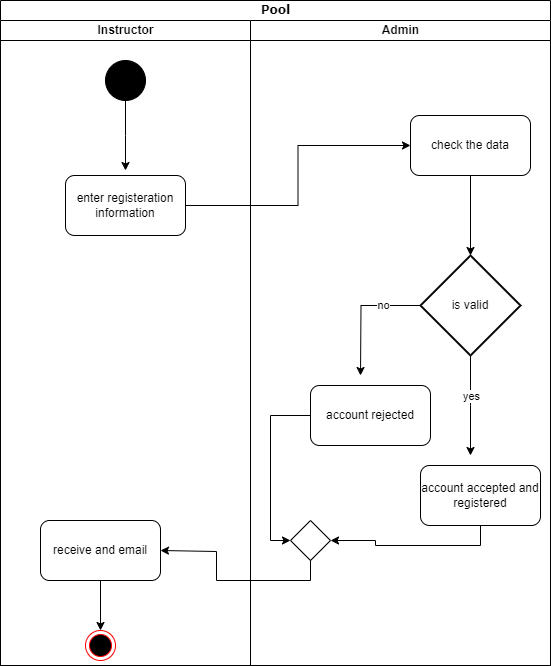

The diagram above was exported from draw.io. Its source (the exported page's mxGraphModel, read from the mxfile embedded in the PNG):
<mxGraphModel dx="1036" dy="614" grid="1" gridSize="10" guides="1" tooltips="1" connect="1" arrows="1" fold="1" page="1" pageScale="1" pageWidth="850" pageHeight="1100" background="none" math="0" shadow="0">
  <root>
    <mxCell id="0" />
    <mxCell id="1" parent="0" />
    <mxCell id="1c1d494c118603dd-1" value="Pool" style="swimlane;html=1;childLayout=stackLayout;startSize=20;rounded=0;shadow=0;comic=0;labelBackgroundColor=none;strokeWidth=1;fontFamily=Verdana;fontSize=12;align=center;" parent="1" vertex="1">
      <mxGeometry x="180" y="230" width="550" height="665" as="geometry" />
    </mxCell>
    <mxCell id="1c1d494c118603dd-2" value="Instructor" style="swimlane;html=1;startSize=20;" parent="1c1d494c118603dd-1" vertex="1">
      <mxGeometry y="20" width="250" height="645" as="geometry" />
    </mxCell>
    <mxCell id="Xwogp3suZOKo87MfaNIc-5" value="" style="edgeStyle=orthogonalEdgeStyle;rounded=0;orthogonalLoop=1;jettySize=auto;html=1;" parent="1c1d494c118603dd-2" source="60571a20871a0731-4" edge="1">
      <mxGeometry relative="1" as="geometry">
        <mxPoint x="125" y="150" as="targetPoint" />
      </mxGeometry>
    </mxCell>
    <mxCell id="60571a20871a0731-4" value="" style="ellipse;whiteSpace=wrap;html=1;rounded=0;shadow=0;comic=0;labelBackgroundColor=none;strokeWidth=1;fillColor=#000000;fontFamily=Verdana;fontSize=12;align=center;" parent="1c1d494c118603dd-2" vertex="1">
      <mxGeometry x="105" y="40" width="40" height="40" as="geometry" />
    </mxCell>
    <mxCell id="Xwogp3suZOKo87MfaNIc-6" value="enter registeration information" style="rounded=1;whiteSpace=wrap;html=1;" parent="1c1d494c118603dd-2" vertex="1">
      <mxGeometry x="65" y="155" width="120" height="60" as="geometry" />
    </mxCell>
    <mxCell id="Xwogp3suZOKo87MfaNIc-26" style="edgeStyle=orthogonalEdgeStyle;rounded=0;orthogonalLoop=1;jettySize=auto;html=1;exitX=0.5;exitY=1;exitDx=0;exitDy=0;" parent="1c1d494c118603dd-2" source="Xwogp3suZOKo87MfaNIc-25" target="Xwogp3suZOKo87MfaNIc-1" edge="1">
      <mxGeometry relative="1" as="geometry" />
    </mxCell>
    <mxCell id="Xwogp3suZOKo87MfaNIc-25" value="receive and email" style="rounded=1;whiteSpace=wrap;html=1;" parent="1c1d494c118603dd-2" vertex="1">
      <mxGeometry x="40" y="500" width="120" height="60" as="geometry" />
    </mxCell>
    <mxCell id="Xwogp3suZOKo87MfaNIc-1" value="" style="ellipse;html=1;shape=endState;fillColor=#000000;strokeColor=#ff0000;" parent="1c1d494c118603dd-2" vertex="1">
      <mxGeometry x="85" y="610" width="30" height="30" as="geometry" />
    </mxCell>
    <mxCell id="Xwogp3suZOKo87MfaNIc-7" style="edgeStyle=orthogonalEdgeStyle;rounded=0;orthogonalLoop=1;jettySize=auto;html=1;exitX=1;exitY=0.5;exitDx=0;exitDy=0;" parent="1c1d494c118603dd-1" source="Xwogp3suZOKo87MfaNIc-6" target="Xwogp3suZOKo87MfaNIc-8" edge="1">
      <mxGeometry relative="1" as="geometry">
        <mxPoint x="300" y="190" as="targetPoint" />
      </mxGeometry>
    </mxCell>
    <mxCell id="1c1d494c118603dd-3" value="Admin" style="swimlane;html=1;startSize=20;" parent="1c1d494c118603dd-1" vertex="1">
      <mxGeometry x="250" y="20" width="300" height="645" as="geometry" />
    </mxCell>
    <mxCell id="Xwogp3suZOKo87MfaNIc-8" value="check the data" style="rounded=1;whiteSpace=wrap;html=1;" parent="1c1d494c118603dd-3" vertex="1">
      <mxGeometry x="160" y="95" width="120" height="60" as="geometry" />
    </mxCell>
    <mxCell id="Xwogp3suZOKo87MfaNIc-11" style="edgeStyle=orthogonalEdgeStyle;rounded=0;orthogonalLoop=1;jettySize=auto;html=1;" parent="1c1d494c118603dd-3" source="Xwogp3suZOKo87MfaNIc-9" edge="1">
      <mxGeometry relative="1" as="geometry">
        <mxPoint x="220" y="435" as="targetPoint" />
      </mxGeometry>
    </mxCell>
    <mxCell id="Xwogp3suZOKo87MfaNIc-14" value="yes" style="edgeLabel;html=1;align=center;verticalAlign=middle;resizable=0;points=[];" parent="Xwogp3suZOKo87MfaNIc-11" vertex="1" connectable="0">
      <mxGeometry x="-0.204" relative="1" as="geometry">
        <mxPoint as="offset" />
      </mxGeometry>
    </mxCell>
    <mxCell id="Xwogp3suZOKo87MfaNIc-12" style="edgeStyle=orthogonalEdgeStyle;rounded=0;orthogonalLoop=1;jettySize=auto;html=1;" parent="1c1d494c118603dd-3" source="Xwogp3suZOKo87MfaNIc-9" edge="1">
      <mxGeometry relative="1" as="geometry">
        <mxPoint x="110" y="355" as="targetPoint" />
      </mxGeometry>
    </mxCell>
    <mxCell id="Xwogp3suZOKo87MfaNIc-13" value="no" style="edgeLabel;html=1;align=center;verticalAlign=middle;resizable=0;points=[];" parent="Xwogp3suZOKo87MfaNIc-12" vertex="1" connectable="0">
      <mxGeometry x="-0.41" y="-1" relative="1" as="geometry">
        <mxPoint as="offset" />
      </mxGeometry>
    </mxCell>
    <mxCell id="Xwogp3suZOKo87MfaNIc-9" value="is valid" style="strokeWidth=2;html=1;shape=mxgraph.flowchart.decision;whiteSpace=wrap;" parent="1c1d494c118603dd-3" vertex="1">
      <mxGeometry x="170" y="235" width="100" height="100" as="geometry" />
    </mxCell>
    <mxCell id="Xwogp3suZOKo87MfaNIc-10" style="edgeStyle=orthogonalEdgeStyle;rounded=0;orthogonalLoop=1;jettySize=auto;html=1;exitX=0.5;exitY=1;exitDx=0;exitDy=0;entryX=0.5;entryY=0;entryDx=0;entryDy=0;entryPerimeter=0;" parent="1c1d494c118603dd-3" source="Xwogp3suZOKo87MfaNIc-8" target="Xwogp3suZOKo87MfaNIc-9" edge="1">
      <mxGeometry relative="1" as="geometry" />
    </mxCell>
    <mxCell id="Xwogp3suZOKo87MfaNIc-22" style="edgeStyle=orthogonalEdgeStyle;rounded=0;orthogonalLoop=1;jettySize=auto;html=1;exitX=0.5;exitY=1;exitDx=0;exitDy=0;entryX=1;entryY=0.5;entryDx=0;entryDy=0;" parent="1c1d494c118603dd-3" source="Xwogp3suZOKo87MfaNIc-15" target="Xwogp3suZOKo87MfaNIc-17" edge="1">
      <mxGeometry relative="1" as="geometry" />
    </mxCell>
    <mxCell id="Xwogp3suZOKo87MfaNIc-15" value="account accepted and registered" style="rounded=1;whiteSpace=wrap;html=1;" parent="1c1d494c118603dd-3" vertex="1">
      <mxGeometry x="170" y="445" width="120" height="60" as="geometry" />
    </mxCell>
    <mxCell id="Xwogp3suZOKo87MfaNIc-23" style="edgeStyle=orthogonalEdgeStyle;rounded=0;orthogonalLoop=1;jettySize=auto;html=1;exitX=0;exitY=0.5;exitDx=0;exitDy=0;entryX=0;entryY=0.5;entryDx=0;entryDy=0;" parent="1c1d494c118603dd-3" source="Xwogp3suZOKo87MfaNIc-16" target="Xwogp3suZOKo87MfaNIc-17" edge="1">
      <mxGeometry relative="1" as="geometry" />
    </mxCell>
    <mxCell id="Xwogp3suZOKo87MfaNIc-16" value="account rejected" style="rounded=1;whiteSpace=wrap;html=1;" parent="1c1d494c118603dd-3" vertex="1">
      <mxGeometry x="60" y="365" width="120" height="60" as="geometry" />
    </mxCell>
    <mxCell id="Xwogp3suZOKo87MfaNIc-17" value="" style="shape=rhombus;html=1;verticalLabelPosition=top;verticalAlignment=bottom;" parent="1c1d494c118603dd-3" vertex="1">
      <mxGeometry x="40" y="500" width="40" height="40" as="geometry" />
    </mxCell>
    <mxCell id="Xwogp3suZOKo87MfaNIc-24" style="edgeStyle=orthogonalEdgeStyle;rounded=0;orthogonalLoop=1;jettySize=auto;html=1;exitX=0.5;exitY=1;exitDx=0;exitDy=0;entryX=1;entryY=0.5;entryDx=0;entryDy=0;" parent="1c1d494c118603dd-1" source="Xwogp3suZOKo87MfaNIc-17" target="Xwogp3suZOKo87MfaNIc-25" edge="1">
      <mxGeometry relative="1" as="geometry">
        <mxPoint x="170" y="550" as="targetPoint" />
        <Array as="points">
          <mxPoint x="310" y="580" />
          <mxPoint x="216" y="580" />
          <mxPoint x="216" y="551" />
          <mxPoint x="160" y="551" />
        </Array>
      </mxGeometry>
    </mxCell>
  </root>
</mxGraphModel>